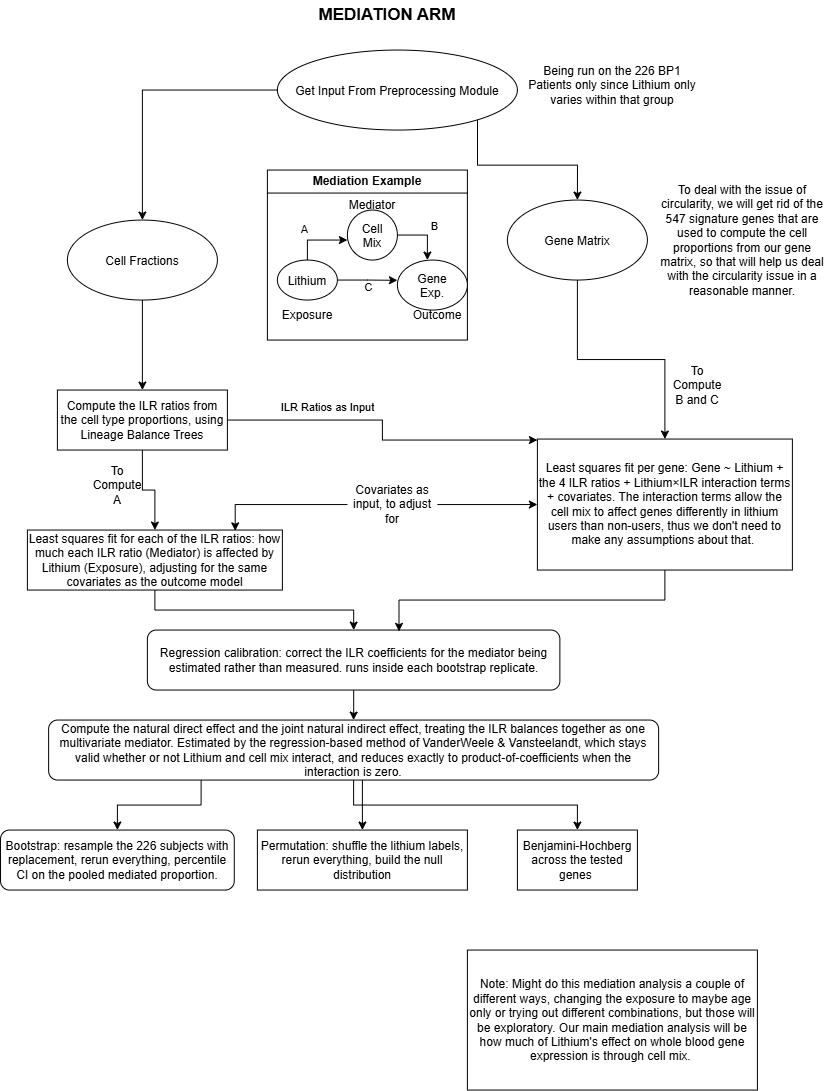

The diagram above was exported from draw.io. Its source (the exported page's mxGraphModel, read from the mxfile embedded in the PNG):
<mxGraphModel dx="1115" dy="622" grid="1" gridSize="10" guides="1" tooltips="1" connect="1" arrows="1" fold="1" page="1" pageScale="1" pageWidth="850" pageHeight="1100" math="0" shadow="0">
  <root>
    <mxCell id="0" />
    <mxCell id="1" parent="0" />
    <mxCell id="nbnRAjw0bQnMxspWmHxm-4" edge="1" parent="1" source="nbnRAjw0bQnMxspWmHxm-1" style="edgeStyle=orthogonalEdgeStyle;rounded=0;orthogonalLoop=1;jettySize=auto;html=1;" target="nbnRAjw0bQnMxspWmHxm-3" value="">
      <mxGeometry relative="1" as="geometry" />
    </mxCell>
    <mxCell id="nbnRAjw0bQnMxspWmHxm-6" edge="1" parent="1" source="nbnRAjw0bQnMxspWmHxm-1" style="edgeStyle=orthogonalEdgeStyle;rounded=0;orthogonalLoop=1;jettySize=auto;html=1;" target="nbnRAjw0bQnMxspWmHxm-5" value="">
      <mxGeometry relative="1" as="geometry">
        <Array as="points">
          <mxPoint x="500.08" y="165.08" />
          <mxPoint x="600.08" y="165.08" />
        </Array>
      </mxGeometry>
    </mxCell>
    <mxCell id="nbnRAjw0bQnMxspWmHxm-1" parent="1" style="ellipse;whiteSpace=wrap;html=1;shapeInside=1;" value="Get Input From Preprocessing Module" vertex="1">
      <mxGeometry height="80" width="240" x="300" y="50" as="geometry" />
    </mxCell>
    <mxCell id="nbnRAjw0bQnMxspWmHxm-2" parent="1" style="text;html=1;whiteSpace=wrap;strokeColor=none;fillColor=none;align=center;verticalAlign=middle;rounded=0;" value="Being run on the 226 BP1 Patients only since Lithium only varies within that group" vertex="1">
      <mxGeometry height="30" width="170" x="550" y="70" as="geometry" />
    </mxCell>
    <mxCell id="nbnRAjw0bQnMxspWmHxm-8" edge="1" parent="1" source="nbnRAjw0bQnMxspWmHxm-3" style="edgeStyle=orthogonalEdgeStyle;rounded=0;orthogonalLoop=1;jettySize=auto;html=1;" target="nbnRAjw0bQnMxspWmHxm-7" value="">
      <mxGeometry relative="1" as="geometry" />
    </mxCell>
    <mxCell id="nbnRAjw0bQnMxspWmHxm-3" parent="1" style="ellipse;whiteSpace=wrap;html=1;shapeInside=1;" value="Cell Fractions" vertex="1">
      <mxGeometry height="80" width="150" x="90" y="220" as="geometry" />
    </mxCell>
    <mxCell id="yaozRay66-ZUDVSOhs_P-7" edge="1" parent="1" source="nbnRAjw0bQnMxspWmHxm-5" style="edgeStyle=orthogonalEdgeStyle;rounded=0;orthogonalLoop=1;jettySize=auto;html=1;" target="yaozRay66-ZUDVSOhs_P-6" value="">
      <mxGeometry relative="1" as="geometry" />
    </mxCell>
    <mxCell id="nbnRAjw0bQnMxspWmHxm-5" parent="1" style="ellipse;whiteSpace=wrap;html=1;shapeInside=1;" value="Gene Matrix" vertex="1">
      <mxGeometry height="80" width="140" x="530" y="200" as="geometry" />
    </mxCell>
    <mxCell id="yaozRay66-ZUDVSOhs_P-2" edge="1" parent="1" source="nbnRAjw0bQnMxspWmHxm-7" style="edgeStyle=orthogonalEdgeStyle;rounded=0;orthogonalLoop=1;jettySize=auto;html=1;" target="yaozRay66-ZUDVSOhs_P-1" value="">
      <mxGeometry relative="1" as="geometry" />
    </mxCell>
    <mxCell id="yaozRay66-ZUDVSOhs_P-8" edge="1" parent="1" source="nbnRAjw0bQnMxspWmHxm-7" style="edgeStyle=orthogonalEdgeStyle;rounded=0;orthogonalLoop=1;jettySize=auto;html=1;exitX=1;exitY=0.5;exitDx=0;exitDy=0;" target="yaozRay66-ZUDVSOhs_P-6">
      <mxGeometry relative="1" as="geometry">
        <Array as="points">
          <mxPoint x="405" y="420" />
          <mxPoint x="405" y="440" />
        </Array>
      </mxGeometry>
    </mxCell>
    <mxCell id="yaozRay66-ZUDVSOhs_P-9" connectable="0" parent="yaozRay66-ZUDVSOhs_P-8" style="edgeLabel;html=1;align=center;verticalAlign=middle;resizable=0;points=[];" value="ILR Ratios as Input" vertex="1">
      <mxGeometry relative="1" x="-0.4073" y="13" as="geometry">
        <mxPoint x="1" as="offset" />
      </mxGeometry>
    </mxCell>
    <mxCell id="nbnRAjw0bQnMxspWmHxm-7" parent="1" style="whiteSpace=wrap;html=1;" value="Compute the ILR ratios from the cell type proportions, using Lineage Balance Trees" vertex="1">
      <mxGeometry height="60" width="170" x="80" y="390" as="geometry" />
    </mxCell>
    <mxCell id="nbnRAjw0bQnMxspWmHxm-9" parent="1" style="swimlane;whiteSpace=wrap;html=1;" value="Mediation Example" vertex="1">
      <mxGeometry height="170" width="200" x="290" y="170" as="geometry" />
    </mxCell>
    <mxCell id="nbnRAjw0bQnMxspWmHxm-11" edge="1" parent="nbnRAjw0bQnMxspWmHxm-9" source="nbnRAjw0bQnMxspWmHxm-10" style="edgeStyle=orthogonalEdgeStyle;rounded=0;orthogonalLoop=1;jettySize=auto;html=1;exitX=1;exitY=0.5;exitDx=0;exitDy=0;">
      <mxGeometry relative="1" as="geometry">
        <mxPoint x="130" y="110.25" as="targetPoint" />
      </mxGeometry>
    </mxCell>
    <mxCell id="nbnRAjw0bQnMxspWmHxm-21" connectable="0" parent="nbnRAjw0bQnMxspWmHxm-11" style="edgeLabel;html=1;align=center;verticalAlign=middle;resizable=0;points=[];" value="C" vertex="1">
      <mxGeometry relative="1" x="0.0429" y="-6" as="geometry">
        <mxPoint as="offset" />
      </mxGeometry>
    </mxCell>
    <mxCell id="nbnRAjw0bQnMxspWmHxm-15" edge="1" parent="nbnRAjw0bQnMxspWmHxm-9" source="nbnRAjw0bQnMxspWmHxm-10" style="edgeStyle=orthogonalEdgeStyle;rounded=0;orthogonalLoop=1;jettySize=auto;html=1;exitX=0.5;exitY=0;exitDx=0;exitDy=0;">
      <mxGeometry relative="1" as="geometry">
        <mxPoint x="80" y="70" as="targetPoint" />
      </mxGeometry>
    </mxCell>
    <mxCell id="nbnRAjw0bQnMxspWmHxm-19" connectable="0" parent="nbnRAjw0bQnMxspWmHxm-15" style="edgeLabel;html=1;align=center;verticalAlign=middle;resizable=0;points=[];" value="A" vertex="1">
      <mxGeometry relative="1" x="-0.3333" y="12" as="geometry">
        <mxPoint x="-4" y="1" as="offset" />
      </mxGeometry>
    </mxCell>
    <mxCell id="nbnRAjw0bQnMxspWmHxm-10" parent="nbnRAjw0bQnMxspWmHxm-9" style="ellipse;whiteSpace=wrap;html=1;shapeInside=1;" value="Lithium" vertex="1">
      <mxGeometry height="40" width="60" x="10" y="90" as="geometry" />
    </mxCell>
    <mxCell id="nbnRAjw0bQnMxspWmHxm-17" edge="1" parent="nbnRAjw0bQnMxspWmHxm-9" source="nbnRAjw0bQnMxspWmHxm-16" style="edgeStyle=orthogonalEdgeStyle;rounded=0;orthogonalLoop=1;jettySize=auto;html=1;exitX=1;exitY=0.5;exitDx=0;exitDy=0;">
      <mxGeometry relative="1" as="geometry">
        <mxPoint x="160" y="90" as="targetPoint" />
      </mxGeometry>
    </mxCell>
    <mxCell id="nbnRAjw0bQnMxspWmHxm-20" connectable="0" parent="nbnRAjw0bQnMxspWmHxm-17" style="edgeLabel;html=1;align=center;verticalAlign=middle;resizable=0;points=[];" value="B" vertex="1">
      <mxGeometry relative="1" x="0.0909" y="11" as="geometry">
        <mxPoint x="-5" y="-9" as="offset" />
      </mxGeometry>
    </mxCell>
    <mxCell id="nbnRAjw0bQnMxspWmHxm-16" parent="nbnRAjw0bQnMxspWmHxm-9" style="ellipse;whiteSpace=wrap;html=1;shapeInside=1;" value="Cell Mix" vertex="1">
      <mxGeometry height="50" width="50" x="80" y="40" as="geometry" />
    </mxCell>
    <mxCell id="nbnRAjw0bQnMxspWmHxm-18" parent="nbnRAjw0bQnMxspWmHxm-9" style="ellipse;whiteSpace=wrap;html=1;shapeInside=1;" value="Gene Exp." vertex="1">
      <mxGeometry height="50" width="70" x="130" y="90" as="geometry" />
    </mxCell>
    <mxCell id="yaozRay66-ZUDVSOhs_P-4" parent="nbnRAjw0bQnMxspWmHxm-9" style="text;html=1;whiteSpace=wrap;strokeColor=none;fillColor=none;align=center;verticalAlign=middle;rounded=0;" value="Mediator" vertex="1">
      <mxGeometry height="30" width="60" x="75" y="20" as="geometry" />
    </mxCell>
    <mxCell id="yaozRay66-ZUDVSOhs_P-17" edge="1" parent="1" source="yaozRay66-ZUDVSOhs_P-1" style="edgeStyle=orthogonalEdgeStyle;rounded=0;orthogonalLoop=1;jettySize=auto;html=1;" target="yaozRay66-ZUDVSOhs_P-16" value="">
      <mxGeometry relative="1" as="geometry" />
    </mxCell>
    <mxCell id="yaozRay66-ZUDVSOhs_P-1" parent="1" style="whiteSpace=wrap;html=1;" value="Least squares fit for each of the ILR ratios: how much each ILR ratio (Mediator) is affected by Lithium (Exposure), adjusting for the same covariates as the outcome model" vertex="1">
      <mxGeometry height="60" width="255" x="50" y="530" as="geometry" />
    </mxCell>
    <mxCell id="yaozRay66-ZUDVSOhs_P-3" parent="1" style="text;html=1;whiteSpace=wrap;strokeColor=none;fillColor=none;align=center;verticalAlign=middle;rounded=0;" value="Exposure" vertex="1">
      <mxGeometry height="30" width="60" x="300" y="300" as="geometry" />
    </mxCell>
    <mxCell id="yaozRay66-ZUDVSOhs_P-5" parent="1" style="text;html=1;whiteSpace=wrap;strokeColor=none;fillColor=none;align=center;verticalAlign=middle;rounded=0;" value="Outcome" vertex="1">
      <mxGeometry height="30" width="60" x="430" y="300" as="geometry" />
    </mxCell>
    <mxCell id="yaozRay66-ZUDVSOhs_P-6" parent="1" style="whiteSpace=wrap;html=1;" value="Least squares fit per gene: Gene ~ Lithium + the 4 ILR ratios + Lithium×ILR interaction terms + covariates. The interaction terms allow the cell mix to affect genes differently in lithium users than non-users, thus we don't need to make any assumptions about that.&amp;nbsp;" vertex="1">
      <mxGeometry height="131" width="255" x="560" y="439" as="geometry" />
    </mxCell>
    <mxCell id="yaozRay66-ZUDVSOhs_P-12" edge="1" parent="1" source="yaozRay66-ZUDVSOhs_P-11" style="edgeStyle=orthogonalEdgeStyle;rounded=0;orthogonalLoop=1;jettySize=auto;html=1;exitX=1;exitY=0.5;exitDx=0;exitDy=0;entryX=0;entryY=0.5;entryDx=0;entryDy=0;" target="yaozRay66-ZUDVSOhs_P-6">
      <mxGeometry relative="1" as="geometry" />
    </mxCell>
    <mxCell id="yaozRay66-ZUDVSOhs_P-11" parent="1" style="text;html=1;whiteSpace=wrap;strokeColor=none;fillColor=none;align=center;verticalAlign=middle;rounded=0;" value="Covariates as input, to adjust for" vertex="1">
      <mxGeometry height="30" width="90" x="370" y="489.5" as="geometry" />
    </mxCell>
    <mxCell id="yaozRay66-ZUDVSOhs_P-13" parent="1" style="text;html=1;whiteSpace=wrap;strokeColor=none;fillColor=none;align=center;verticalAlign=middle;rounded=0;" value="To Compute A" vertex="1">
      <mxGeometry height="30" width="60" x="110" y="470" as="geometry" />
    </mxCell>
    <mxCell id="yaozRay66-ZUDVSOhs_P-14" parent="1" style="text;html=1;whiteSpace=wrap;strokeColor=none;fillColor=none;align=center;verticalAlign=middle;rounded=0;" value="To Compute B and C" vertex="1">
      <mxGeometry height="30" width="60" x="690" y="370" as="geometry" />
    </mxCell>
    <mxCell id="yaozRay66-ZUDVSOhs_P-20" edge="1" parent="1" source="yaozRay66-ZUDVSOhs_P-16" style="edgeStyle=orthogonalEdgeStyle;rounded=0;orthogonalLoop=1;jettySize=auto;html=1;" target="yaozRay66-ZUDVSOhs_P-19" value="">
      <mxGeometry relative="1" as="geometry" />
    </mxCell>
    <mxCell id="yaozRay66-ZUDVSOhs_P-16" parent="1" style="rounded=1;whiteSpace=wrap;html=1;" value="Regression calibration: correct the ILR coefficients for the mediator being estimated rather than measured.&amp;nbsp;runs inside each bootstrap replicate." vertex="1">
      <mxGeometry height="60" width="412.5" x="169.99" y="630" as="geometry" />
    </mxCell>
    <mxCell id="yaozRay66-ZUDVSOhs_P-18" edge="1" parent="1" source="yaozRay66-ZUDVSOhs_P-6" style="edgeStyle=orthogonalEdgeStyle;rounded=0;orthogonalLoop=1;jettySize=auto;html=1;exitX=0.5;exitY=1;exitDx=0;exitDy=0;entryX=0.61;entryY=0.022;entryDx=0;entryDy=0;entryPerimeter=0;" target="yaozRay66-ZUDVSOhs_P-16">
      <mxGeometry relative="1" as="geometry" />
    </mxCell>
    <mxCell id="piu3fT0l5f8bf1SK8pG9-3" edge="1" parent="1" source="yaozRay66-ZUDVSOhs_P-19" style="edgeStyle=orthogonalEdgeStyle;rounded=0;orthogonalLoop=1;jettySize=auto;html=1;exitX=0.5;exitY=1;exitDx=0;exitDy=0;" target="piu3fT0l5f8bf1SK8pG9-4">
      <mxGeometry relative="1" as="geometry">
        <Array as="points">
          <mxPoint x="385" y="770" />
        </Array>
      </mxGeometry>
    </mxCell>
    <mxCell id="Ee1KnK5A1UGEDe8L4Ar--5" edge="1" parent="1" source="yaozRay66-ZUDVSOhs_P-19" style="edgeStyle=orthogonalEdgeStyle;rounded=0;orthogonalLoop=1;jettySize=auto;html=1;exitX=0.5;exitY=1;exitDx=0;exitDy=0;entryX=0.5;entryY=0;entryDx=0;entryDy=0;" target="FohrllWW-n0V7Ue6J8CL-3">
      <mxGeometry relative="1" as="geometry" />
    </mxCell>
    <mxCell id="Ee1KnK5A1UGEDe8L4Ar--6" edge="1" parent="1" source="yaozRay66-ZUDVSOhs_P-19" style="edgeStyle=orthogonalEdgeStyle;rounded=0;orthogonalLoop=1;jettySize=auto;html=1;exitX=0.25;exitY=1;exitDx=0;exitDy=0;entryX=0.5;entryY=0;entryDx=0;entryDy=0;" target="Ee1KnK5A1UGEDe8L4Ar--2">
      <mxGeometry relative="1" as="geometry" />
    </mxCell>
    <mxCell id="yaozRay66-ZUDVSOhs_P-19" parent="1" style="whiteSpace=wrap;html=1;rounded=1;" value="Compute the natural direct effect and the joint natural indirect effect, treating the ILR balances together as one multivariate mediator. Estimated by the regression-based method of VanderWeele &amp;amp; Vansteelandt, which stays valid whether or not Lithium and cell mix interact, and reduces exactly to product-of-coefficients when the interaction is zero." vertex="1">
      <mxGeometry height="60" width="610" x="71.24000000000001" y="720" as="geometry" />
    </mxCell>
    <mxCell id="yaozRay66-ZUDVSOhs_P-25" parent="1" style="rounded=0;whiteSpace=wrap;html=1;" value="Note: Might do this mediation analysis a couple of different ways, changing the exposure to maybe age only or trying out different combinations, but those will be exploratory. Our main mediation analysis will be how much of Lithium's effect on whole blood gene expression is through cell mix.&amp;nbsp;" vertex="1">
      <mxGeometry height="140" width="290" x="490" y="950" as="geometry" />
    </mxCell>
    <mxCell id="FohrllWW-n0V7Ue6J8CL-1" parent="1" style="text;html=1;whiteSpace=wrap;strokeColor=none;fillColor=none;align=center;verticalAlign=middle;rounded=0;" value="&lt;b&gt;&lt;font style=&quot;font-size: 17px;&quot;&gt;MEDIATION ARM&lt;/font&gt;&lt;/b&gt;" vertex="1">
      <mxGeometry height="30" width="240" x="290" as="geometry" />
    </mxCell>
    <mxCell id="FohrllWW-n0V7Ue6J8CL-3" parent="1" style="whiteSpace=wrap;html=1;" value="&lt;div&gt;Benjamini-Hochberg&lt;/div&gt;&lt;div&gt;across the tested genes&amp;nbsp;&lt;/div&gt;" vertex="1">
      <mxGeometry height="60" width="120" x="540" y="830" as="geometry" />
    </mxCell>
    <mxCell id="piu3fT0l5f8bf1SK8pG9-1" parent="1" style="text;html=1;whiteSpace=wrap;strokeColor=none;fillColor=none;align=center;verticalAlign=middle;rounded=0;" value="To deal with the issue of circularity, we will get rid of the 547 signature genes that are used to compute the cell proportions from our gene matrix, so that will help us deal with the circularity issue in a reasonable manner." vertex="1">
      <mxGeometry height="70" width="170" x="680" y="205" as="geometry" />
    </mxCell>
    <mxCell id="piu3fT0l5f8bf1SK8pG9-2" edge="1" parent="1" source="yaozRay66-ZUDVSOhs_P-11" style="edgeStyle=orthogonalEdgeStyle;rounded=0;orthogonalLoop=1;jettySize=auto;html=1;exitX=0;exitY=0.5;exitDx=0;exitDy=0;entryX=0.815;entryY=0.013;entryDx=0;entryDy=0;entryPerimeter=0;" target="yaozRay66-ZUDVSOhs_P-1">
      <mxGeometry relative="1" as="geometry" />
    </mxCell>
    <mxCell id="piu3fT0l5f8bf1SK8pG9-4" parent="1" style="whiteSpace=wrap;html=1;" value="Permutation: shuffle the lithium labels, rerun everything, build the null distribution" vertex="1">
      <mxGeometry height="60" width="210" x="280" y="830" as="geometry" />
    </mxCell>
    <mxCell id="Ee1KnK5A1UGEDe8L4Ar--2" parent="1" style="whiteSpace=wrap;html=1;rounded=1;" value="Bootstrap: resample the 226 subjects with replacement, rerun everything, percentile CI on the pooled mediated proportion." vertex="1">
      <mxGeometry height="60" width="233.75" x="23.13" y="830" as="geometry" />
    </mxCell>
  </root>
</mxGraphModel>